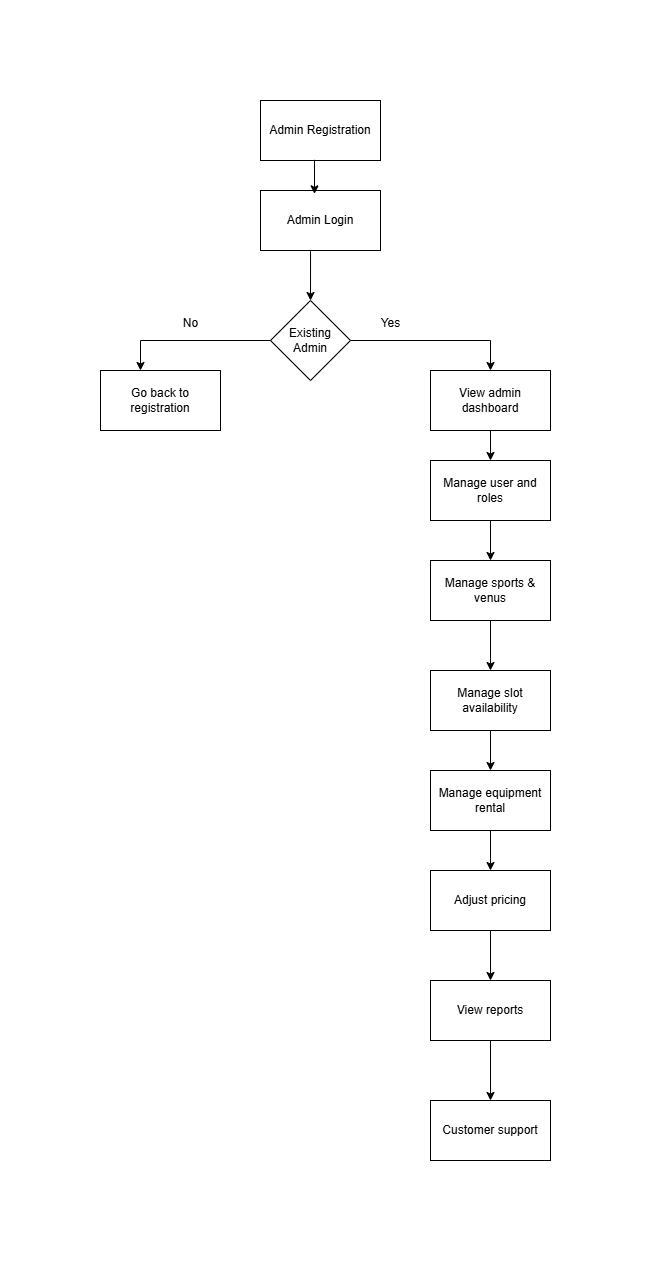

The diagram above was exported from draw.io. Its source (the exported page's mxGraphModel, read from the mxfile embedded in the PNG):
<mxGraphModel dx="794" dy="420" grid="1" gridSize="10" guides="1" tooltips="1" connect="1" arrows="1" fold="1" page="1" pageScale="1" pageWidth="850" pageHeight="1100" math="0" shadow="0">
  <root>
    <mxCell id="0" />
    <mxCell id="1" parent="0" />
    <mxCell id="B2j6MDgCSIpO1ATIzbT8-1" value="Admin Registration" style="rounded=0;whiteSpace=wrap;html=1;" vertex="1" parent="1">
      <mxGeometry x="290" y="20" width="120" height="60" as="geometry" />
    </mxCell>
    <mxCell id="B2j6MDgCSIpO1ATIzbT8-2" value="Admin login" style="rounded=0;whiteSpace=wrap;html=1;" vertex="1" parent="1">
      <mxGeometry x="290" y="110" width="120" height="60" as="geometry" />
    </mxCell>
    <mxCell id="B2j6MDgCSIpO1ATIzbT8-3" value="Existing Admin" style="rhombus;whiteSpace=wrap;html=1;" vertex="1" parent="1">
      <mxGeometry x="300" y="220" width="80" height="80" as="geometry" />
    </mxCell>
    <mxCell id="B2j6MDgCSIpO1ATIzbT8-4" value="Admin Login" style="rounded=0;whiteSpace=wrap;html=1;" vertex="1" parent="1">
      <mxGeometry x="290" y="110" width="120" height="60" as="geometry" />
    </mxCell>
    <mxCell id="B2j6MDgCSIpO1ATIzbT8-5" value="View admin dashboard" style="whiteSpace=wrap;html=1;" vertex="1" parent="1">
      <mxGeometry x="460" y="290" width="120" height="60" as="geometry" />
    </mxCell>
    <mxCell id="B2j6MDgCSIpO1ATIzbT8-6" value="Manage user and roles" style="whiteSpace=wrap;html=1;" vertex="1" parent="1">
      <mxGeometry x="460" y="380" width="120" height="60" as="geometry" />
    </mxCell>
    <mxCell id="B2j6MDgCSIpO1ATIzbT8-7" value="Manage sports &amp;amp; venus" style="whiteSpace=wrap;html=1;" vertex="1" parent="1">
      <mxGeometry x="460" y="480" width="120" height="60" as="geometry" />
    </mxCell>
    <mxCell id="B2j6MDgCSIpO1ATIzbT8-8" value="Manage slot availability" style="whiteSpace=wrap;html=1;" vertex="1" parent="1">
      <mxGeometry x="460" y="590" width="120" height="60" as="geometry" />
    </mxCell>
    <mxCell id="B2j6MDgCSIpO1ATIzbT8-9" value="Manage equipment rental" style="whiteSpace=wrap;html=1;" vertex="1" parent="1">
      <mxGeometry x="460" y="690" width="120" height="60" as="geometry" />
    </mxCell>
    <mxCell id="B2j6MDgCSIpO1ATIzbT8-10" value="Adjust pricing" style="whiteSpace=wrap;html=1;" vertex="1" parent="1">
      <mxGeometry x="460" y="790" width="120" height="60" as="geometry" />
    </mxCell>
    <mxCell id="B2j6MDgCSIpO1ATIzbT8-11" value="View reports" style="whiteSpace=wrap;html=1;" vertex="1" parent="1">
      <mxGeometry x="460" y="900" width="120" height="60" as="geometry" />
    </mxCell>
    <mxCell id="B2j6MDgCSIpO1ATIzbT8-12" value="Customer support" style="whiteSpace=wrap;html=1;" vertex="1" parent="1">
      <mxGeometry x="460" y="1020" width="120" height="60" as="geometry" />
    </mxCell>
    <mxCell id="B2j6MDgCSIpO1ATIzbT8-13" value="Go back to registration" style="whiteSpace=wrap;html=1;" vertex="1" parent="1">
      <mxGeometry x="130" y="290" width="120" height="60" as="geometry" />
    </mxCell>
    <mxCell id="B2j6MDgCSIpO1ATIzbT8-14" value="" style="endArrow=classic;html=1;rounded=0;entryX=0.45;entryY=0.056;entryDx=0;entryDy=0;entryPerimeter=0;exitX=0.45;exitY=0.989;exitDx=0;exitDy=0;exitPerimeter=0;" edge="1" parent="1" source="B2j6MDgCSIpO1ATIzbT8-1" target="B2j6MDgCSIpO1ATIzbT8-4">
      <mxGeometry width="50" height="50" relative="1" as="geometry">
        <mxPoint x="350" y="82" as="sourcePoint" />
        <mxPoint x="330" y="170" as="targetPoint" />
      </mxGeometry>
    </mxCell>
    <mxCell id="B2j6MDgCSIpO1ATIzbT8-15" value="" style="endArrow=classic;html=1;rounded=0;exitX=0.417;exitY=1.011;exitDx=0;exitDy=0;exitPerimeter=0;" edge="1" parent="1" source="B2j6MDgCSIpO1ATIzbT8-4" target="B2j6MDgCSIpO1ATIzbT8-3">
      <mxGeometry width="50" height="50" relative="1" as="geometry">
        <mxPoint x="350" y="180" as="sourcePoint" />
        <mxPoint x="350" y="260" as="targetPoint" />
      </mxGeometry>
    </mxCell>
    <mxCell id="B2j6MDgCSIpO1ATIzbT8-16" value="" style="endArrow=none;html=1;rounded=0;exitX=1;exitY=0.5;exitDx=0;exitDy=0;" edge="1" parent="1" source="B2j6MDgCSIpO1ATIzbT8-3">
      <mxGeometry width="50" height="50" relative="1" as="geometry">
        <mxPoint x="420" y="280" as="sourcePoint" />
        <mxPoint x="520" y="260" as="targetPoint" />
      </mxGeometry>
    </mxCell>
    <mxCell id="B2j6MDgCSIpO1ATIzbT8-17" value="" style="endArrow=none;html=1;rounded=0;entryX=0;entryY=0.5;entryDx=0;entryDy=0;" edge="1" parent="1" target="B2j6MDgCSIpO1ATIzbT8-3">
      <mxGeometry width="50" height="50" relative="1" as="geometry">
        <mxPoint x="170" y="260" as="sourcePoint" />
        <mxPoint x="360" y="260" as="targetPoint" />
      </mxGeometry>
    </mxCell>
    <mxCell id="B2j6MDgCSIpO1ATIzbT8-18" value="" style="endArrow=classic;html=1;rounded=0;" edge="1" parent="1">
      <mxGeometry width="50" height="50" relative="1" as="geometry">
        <mxPoint x="520" y="260" as="sourcePoint" />
        <mxPoint x="520" y="290" as="targetPoint" />
      </mxGeometry>
    </mxCell>
    <mxCell id="B2j6MDgCSIpO1ATIzbT8-19" value="" style="endArrow=classic;html=1;rounded=0;" edge="1" parent="1">
      <mxGeometry width="50" height="50" relative="1" as="geometry">
        <mxPoint x="170" y="260" as="sourcePoint" />
        <mxPoint x="170" y="290" as="targetPoint" />
      </mxGeometry>
    </mxCell>
    <mxCell id="B2j6MDgCSIpO1ATIzbT8-20" value="" style="endArrow=classic;html=1;rounded=0;entryX=0.5;entryY=0;entryDx=0;entryDy=0;exitX=0.5;exitY=1;exitDx=0;exitDy=0;" edge="1" parent="1" source="B2j6MDgCSIpO1ATIzbT8-5" target="B2j6MDgCSIpO1ATIzbT8-6">
      <mxGeometry width="50" height="50" relative="1" as="geometry">
        <mxPoint x="540" y="280" as="sourcePoint" />
        <mxPoint x="540" y="310" as="targetPoint" />
      </mxGeometry>
    </mxCell>
    <mxCell id="B2j6MDgCSIpO1ATIzbT8-21" value="" style="endArrow=classic;html=1;rounded=0;entryX=0.5;entryY=0;entryDx=0;entryDy=0;exitX=0.5;exitY=1;exitDx=0;exitDy=0;" edge="1" parent="1" source="B2j6MDgCSIpO1ATIzbT8-6" target="B2j6MDgCSIpO1ATIzbT8-7">
      <mxGeometry width="50" height="50" relative="1" as="geometry">
        <mxPoint x="550" y="290" as="sourcePoint" />
        <mxPoint x="550" y="320" as="targetPoint" />
      </mxGeometry>
    </mxCell>
    <mxCell id="B2j6MDgCSIpO1ATIzbT8-22" value="" style="endArrow=classic;html=1;rounded=0;exitX=0.5;exitY=1;exitDx=0;exitDy=0;entryX=0.5;entryY=0;entryDx=0;entryDy=0;" edge="1" parent="1" source="B2j6MDgCSIpO1ATIzbT8-7" target="B2j6MDgCSIpO1ATIzbT8-8">
      <mxGeometry width="50" height="50" relative="1" as="geometry">
        <mxPoint x="510" y="570" as="sourcePoint" />
        <mxPoint x="510" y="600" as="targetPoint" />
      </mxGeometry>
    </mxCell>
    <mxCell id="B2j6MDgCSIpO1ATIzbT8-23" value="" style="endArrow=classic;html=1;rounded=0;exitX=0.5;exitY=1;exitDx=0;exitDy=0;entryX=0.5;entryY=0;entryDx=0;entryDy=0;" edge="1" parent="1" source="B2j6MDgCSIpO1ATIzbT8-8" target="B2j6MDgCSIpO1ATIzbT8-9">
      <mxGeometry width="50" height="50" relative="1" as="geometry">
        <mxPoint x="510" y="680" as="sourcePoint" />
        <mxPoint x="510" y="710" as="targetPoint" />
      </mxGeometry>
    </mxCell>
    <mxCell id="B2j6MDgCSIpO1ATIzbT8-24" value="" style="endArrow=classic;html=1;rounded=0;exitX=0.5;exitY=1;exitDx=0;exitDy=0;entryX=0.5;entryY=0;entryDx=0;entryDy=0;" edge="1" parent="1" source="B2j6MDgCSIpO1ATIzbT8-9" target="B2j6MDgCSIpO1ATIzbT8-10">
      <mxGeometry width="50" height="50" relative="1" as="geometry">
        <mxPoint x="510" y="770" as="sourcePoint" />
        <mxPoint x="510" y="800" as="targetPoint" />
      </mxGeometry>
    </mxCell>
    <mxCell id="B2j6MDgCSIpO1ATIzbT8-25" value="" style="endArrow=classic;html=1;rounded=0;exitX=0.5;exitY=1;exitDx=0;exitDy=0;entryX=0.5;entryY=0;entryDx=0;entryDy=0;" edge="1" parent="1" source="B2j6MDgCSIpO1ATIzbT8-10" target="B2j6MDgCSIpO1ATIzbT8-11">
      <mxGeometry width="50" height="50" relative="1" as="geometry">
        <mxPoint x="510" y="880" as="sourcePoint" />
        <mxPoint x="510" y="910" as="targetPoint" />
      </mxGeometry>
    </mxCell>
    <mxCell id="B2j6MDgCSIpO1ATIzbT8-26" value="" style="endArrow=classic;html=1;rounded=0;exitX=0.5;exitY=1;exitDx=0;exitDy=0;entryX=0.5;entryY=0;entryDx=0;entryDy=0;" edge="1" parent="1" source="B2j6MDgCSIpO1ATIzbT8-11" target="B2j6MDgCSIpO1ATIzbT8-12">
      <mxGeometry width="50" height="50" relative="1" as="geometry">
        <mxPoint x="500" y="990" as="sourcePoint" />
        <mxPoint x="500" y="1020" as="targetPoint" />
      </mxGeometry>
    </mxCell>
    <mxCell id="B2j6MDgCSIpO1ATIzbT8-27" value="Yes" style="text;html=1;align=center;verticalAlign=middle;resizable=0;points=[];autosize=1;strokeColor=none;fillColor=none;" vertex="1" parent="1">
      <mxGeometry x="400" y="228" width="40" height="30" as="geometry" />
    </mxCell>
    <mxCell id="B2j6MDgCSIpO1ATIzbT8-28" value="No" style="text;html=1;align=center;verticalAlign=middle;resizable=0;points=[];autosize=1;strokeColor=none;fillColor=none;" vertex="1" parent="1">
      <mxGeometry x="200" y="228" width="40" height="30" as="geometry" />
    </mxCell>
  </root>
</mxGraphModel>